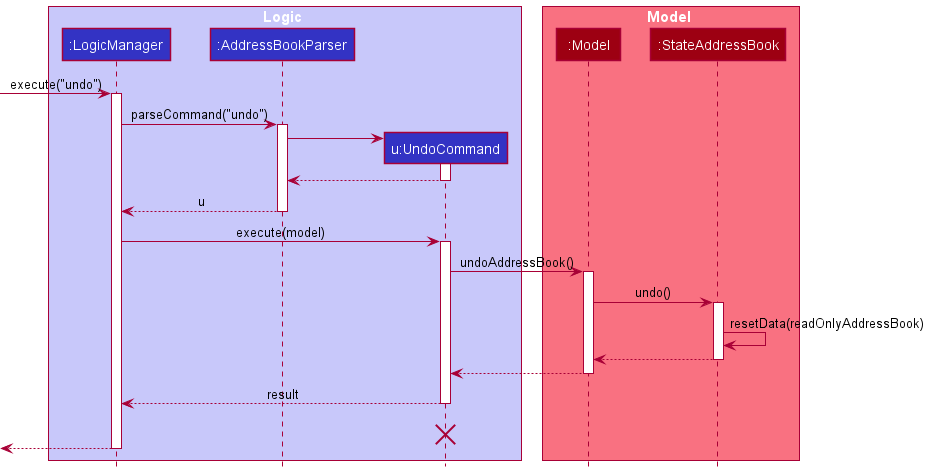

The diagram above was rendered by PlantUML. Its source (embedded in the PNG):
@startuml
!include style.puml

box Logic LOGIC_COLOR_T1
participant ":LogicManager" as LogicManager LOGIC_COLOR
participant ":AddressBookParser" as AddressBookParser LOGIC_COLOR
participant "u:UndoCommand" as UndoCommand LOGIC_COLOR
end box

box Model MODEL_COLOR_T1
participant ":Model" as Model MODEL_COLOR
participant ":StateAddressBook" as StateAddressBook MODEL_COLOR
end box
[-> LogicManager : execute("undo")
activate LogicManager

LogicManager -> AddressBookParser : parseCommand("undo")
activate AddressBookParser

create UndoCommand
AddressBookParser -> UndoCommand
activate UndoCommand

UndoCommand --> AddressBookParser
deactivate UndoCommand

AddressBookParser --> LogicManager : u
deactivate AddressBookParser

LogicManager -> UndoCommand : execute(model)
activate UndoCommand

UndoCommand -> Model : undoAddressBook()
activate Model

Model -> StateAddressBook : undo()
activate StateAddressBook

StateAddressBook -> StateAddressBook :resetData(readOnlyAddressBook)
StateAddressBook --> Model :
deactivate StateAddressBook

Model --> UndoCommand
deactivate Model

UndoCommand --> LogicManager : result
deactivate UndoCommand
UndoCommand -[hidden]-> LogicManager : result
destroy UndoCommand

[<--LogicManager
deactivate LogicManager
@enduml